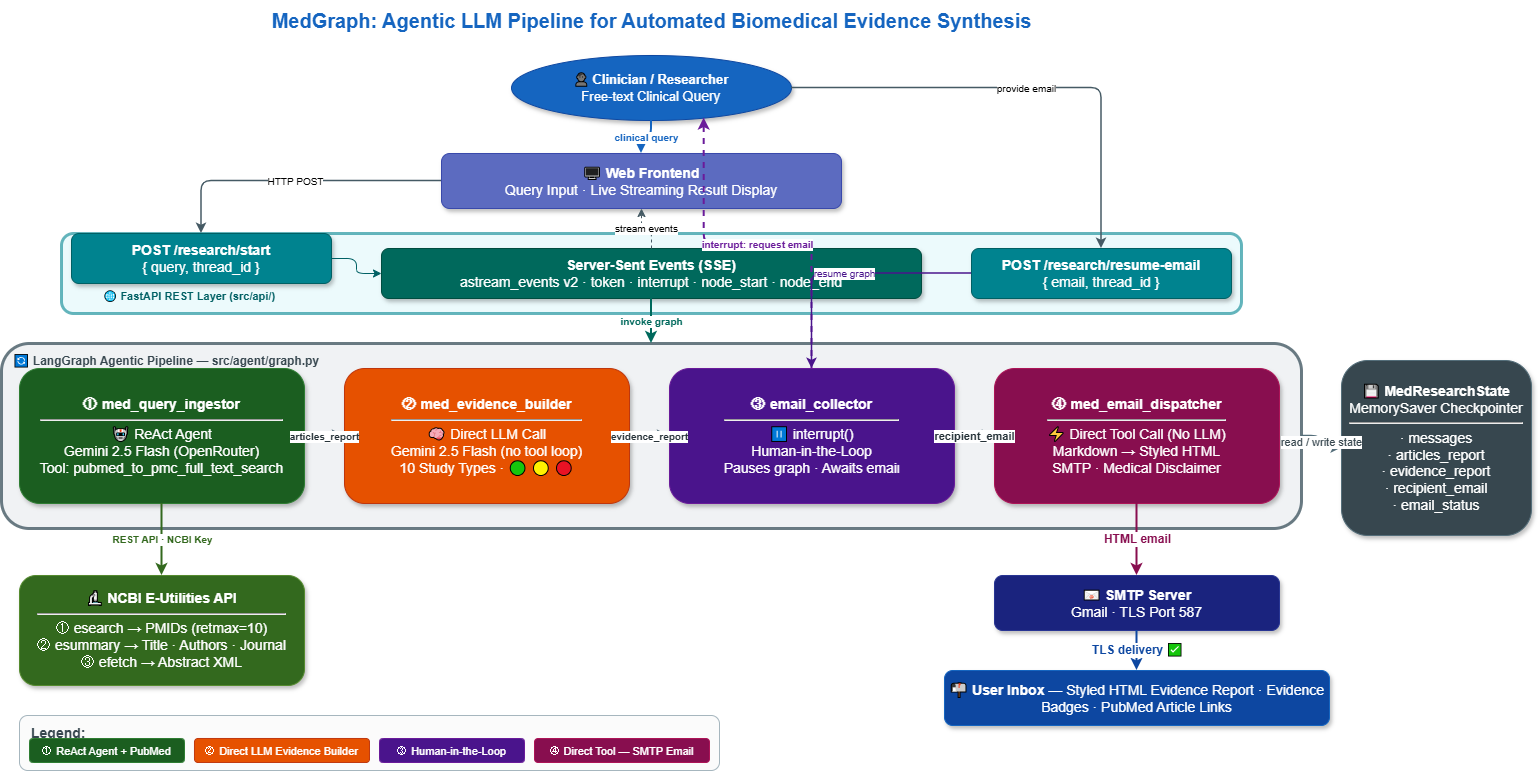

The diagram above was exported from draw.io. Its source (the exported page's mxGraphModel, read from the mxfile embedded in the PNG):
<mxGraphModel dx="1030" dy="569" grid="1" gridSize="10" guides="1" tooltips="1" connect="1" arrows="1" fold="1" page="1" pageScale="1" pageWidth="827" pageHeight="1169" math="0" shadow="0">
  <root>
    <mxCell id="0" />
    <mxCell id="1" parent="0" />
    <mxCell id="title" parent="1" style="text;html=1;align=center;verticalAlign=middle;resizable=0;strokeColor=none;fillColor=none;fontSize=20;fontStyle=1;fontColor=#1565C0;" value="MedGraph: Agentic LLM Pipeline for Automated Biomedical Evidence Synthesis" vertex="1">
      <mxGeometry height="40" width="1100" x="150" y="15" as="geometry" />
    </mxCell>
    <mxCell id="user" parent="1" style="ellipse;whiteSpace=wrap;html=1;fillColor=#1565C0;strokeColor=#0D47A1;fontColor=#FFFFFF;fontSize=13;shadow=1;arcSize=50;" value="&lt;b&gt;👤 Clinician / Researcher&lt;/b&gt;&lt;br&gt;Free-text Clinical &lt;font style=&quot;font-size: 14px;&quot;&gt;Query&lt;/font&gt;" vertex="1">
      <mxGeometry height="65" width="280" x="560" y="70" as="geometry" />
    </mxCell>
    <mxCell id="fe" parent="1" style="rounded=1;whiteSpace=wrap;html=1;fillColor=#5C6BC0;strokeColor=#3949AB;fontColor=#FFFFFF;fontSize=12;shadow=1;" value="&lt;font style=&quot;font-size: 14px;&quot;&gt;&lt;b style=&quot;&quot;&gt;🖥  Web Frontend&lt;/b&gt;&lt;br&gt;Query Input · Live Streaming Result Display&lt;/font&gt;" vertex="1">
      <mxGeometry height="55" width="400" x="490" y="168" as="geometry" />
    </mxCell>
    <mxCell id="apiBg" parent="1" style="rounded=1;whiteSpace=wrap;html=1;fillColor=#E0F7FA;strokeColor=#00838F;strokeWidth=3;opacity=60;" value="" vertex="1">
      <mxGeometry height="80" width="1180" x="110" y="248" as="geometry" />
    </mxCell>
    <mxCell id="apiLbl" parent="1" style="text;html=1;align=left;verticalAlign=top;resizable=0;strokeColor=none;fillColor=none;fontSize=11;fontStyle=1;fontColor=#006064;" value="🌐  FastAPI REST Layer  (src/api/)" vertex="1">
      <mxGeometry height="20" width="280" x="150" y="298" as="geometry" />
    </mxCell>
    <mxCell id="ep1" parent="1" style="rounded=1;whiteSpace=wrap;html=1;fillColor=#00838F;strokeColor=#006064;fontColor=#FFFFFF;fontSize=11;shadow=1;" value="&lt;font style=&quot;font-size: 14px;&quot;&gt;&lt;b style=&quot;&quot;&gt;POST /research/start&lt;/b&gt;&lt;br&gt;{ query, thread_id }&lt;/font&gt;" vertex="1">
      <mxGeometry height="50" width="260" x="120" y="248" as="geometry" />
    </mxCell>
    <mxCell id="sse" parent="1" style="rounded=1;whiteSpace=wrap;html=1;fillColor=#00695C;strokeColor=#004D40;fontColor=#FFFFFF;fontSize=11;shadow=1;" value="&lt;font style=&quot;font-size: 14px;&quot;&gt;&lt;b style=&quot;&quot;&gt;Server-Sent Events (SSE)&lt;/b&gt;&lt;br&gt;astream_events v2  ·  token  ·  interrupt  ·  node_start  ·  node_end&lt;/font&gt;" vertex="1">
      <mxGeometry height="50" width="540" x="430" y="263" as="geometry" />
    </mxCell>
    <mxCell id="ep2" parent="1" style="rounded=1;whiteSpace=wrap;html=1;fillColor=#00838F;strokeColor=#006064;fontColor=#FFFFFF;fontSize=11;shadow=1;" value="&lt;font style=&quot;font-size: 14px;&quot;&gt;&lt;b style=&quot;&quot;&gt;POST /research/resume-email&lt;/b&gt;&lt;br&gt;{ email, thread_id }&lt;/font&gt;" vertex="1">
      <mxGeometry height="50" width="260" x="1020" y="263" as="geometry" />
    </mxCell>
    <mxCell id="lgBg" parent="1" style="rounded=1;whiteSpace=wrap;html=1;fillColor=#ECEFF1;strokeColor=#455A64;strokeWidth=3;opacity=80;" value="" vertex="1">
      <mxGeometry height="185" width="1300" x="50" y="358" as="geometry" />
    </mxCell>
    <mxCell id="lgLbl" parent="1" style="text;html=1;align=left;verticalAlign=top;strokeColor=none;fillColor=none;fontSize=12;fontStyle=1;fontColor=#37474F;" value="🔄  LangGraph Agentic Pipeline  —  src/agent/graph.py" vertex="1">
      <mxGeometry height="20" width="520" x="60" y="362" as="geometry" />
    </mxCell>
    <mxCell id="n1" parent="1" style="rounded=1;whiteSpace=wrap;html=1;fillColor=#1B5E20;strokeColor=#2E7D32;fontColor=#FFFFFF;fontSize=11;shadow=1;verticalAlign=middle;" value="&lt;b&gt;&lt;font style=&quot;font-size: 14px;&quot;&gt;①  med_query_ingestor&lt;/font&gt;&lt;/b&gt;&lt;hr&gt;&lt;font style=&quot;font-size: 14px;&quot;&gt;🤖 ReAct Agent&lt;br&gt;Gemini 2.5 Flash (OpenRouter)&lt;br&gt;Tool: pubmed_to_pmc_full_text_search&lt;/font&gt;" vertex="1">
      <mxGeometry height="135" width="285" x="68" y="383" as="geometry" />
    </mxCell>
    <mxCell id="n2" parent="1" style="rounded=1;whiteSpace=wrap;html=1;fillColor=#E65100;strokeColor=#BF360C;fontColor=#FFFFFF;fontSize=11;shadow=1;verticalAlign=middle;" value="&lt;b&gt;&lt;font style=&quot;font-size: 14px;&quot;&gt;②  med_evidence_builder&lt;/font&gt;&lt;/b&gt;&lt;hr&gt;&lt;font style=&quot;font-size: 14px;&quot;&gt;🧠 Direct LLM Call&lt;br&gt;Gemini 2.5 Flash (no tool loop)&lt;br&gt;10 Study Types · 🟢 🟡 🔴&lt;/font&gt;" vertex="1">
      <mxGeometry height="135" width="285" x="393" y="383" as="geometry" />
    </mxCell>
    <mxCell id="n3" parent="1" style="rounded=1;whiteSpace=wrap;html=1;fillColor=#4A148C;strokeColor=#6A1B9A;fontColor=#FFFFFF;fontSize=11;shadow=1;verticalAlign=middle;" value="&lt;b&gt;&lt;font style=&quot;font-size: 14px;&quot;&gt;③  email_collector&lt;/font&gt;&lt;/b&gt;&lt;hr&gt;&lt;font style=&quot;font-size: 14px;&quot;&gt;⏸ interrupt()&lt;br&gt;Human-in-the-Loop&lt;br&gt;Pauses graph · Awaits emai&lt;/font&gt;l" vertex="1">
      <mxGeometry height="135" width="285" x="718" y="383" as="geometry" />
    </mxCell>
    <mxCell id="n4" parent="1" style="rounded=1;whiteSpace=wrap;html=1;fillColor=#880E4F;strokeColor=#AD1457;fontColor=#FFFFFF;fontSize=11;shadow=1;verticalAlign=middle;" value="&lt;b&gt;&lt;font style=&quot;font-size: 14px;&quot;&gt;④  med_email_dispatcher&lt;/font&gt;&lt;/b&gt;&lt;hr&gt;&lt;font style=&quot;font-size: 14px;&quot;&gt;⚡ Direct Tool Call (No LLM)&lt;br&gt;Markdown → Styled HTML&lt;br&gt;SMTP · Medical Disclaimer&lt;/font&gt;" vertex="1">
      <mxGeometry height="135" width="285" x="1043" y="383" as="geometry" />
    </mxCell>
    <mxCell id="ncbi" parent="1" style="rounded=1;whiteSpace=wrap;html=1;fillColor=#33691E;strokeColor=#558B2F;fontColor=#FFFFFF;fontSize=11;shadow=1;" value="&lt;b&gt;&lt;font style=&quot;font-size: 14px;&quot;&gt;🔬  NCBI E-Utilities API&lt;/font&gt;&lt;/b&gt;&lt;hr&gt;&lt;font style=&quot;font-size: 14px;&quot;&gt;① esearch  →  PMIDs (retmax=10)&lt;br&gt;② esummary  →  Title · Authors · Journal&lt;br&gt;③ efetch  →  Abstract XML&lt;/font&gt;" vertex="1">
      <mxGeometry height="110" width="285" x="68" y="590" as="geometry" />
    </mxCell>
    <mxCell id="state" parent="1" style="rounded=1;whiteSpace=wrap;html=1;fillColor=#37474F;strokeColor=#546E7A;fontColor=#FFFFFF;fontSize=11;shadow=1;" value="&lt;font style=&quot;font-size: 14px;&quot;&gt;&lt;b style=&quot;&quot;&gt;💾  MedResearchState&lt;/b&gt;&lt;br&gt;MemorySaver Checkpointer&lt;/font&gt;&lt;hr&gt;&lt;font style=&quot;font-size: 14px;&quot;&gt;· messages&lt;br&gt;· articles_report&lt;br&gt;· evidence_report&lt;br&gt;· recipient_email&lt;br&gt;· email_status&lt;/font&gt;" vertex="1">
      <mxGeometry height="175" width="190" x="1390" y="375" as="geometry" />
    </mxCell>
    <mxCell id="smtp" parent="1" style="rounded=1;whiteSpace=wrap;html=1;fillColor=#1A237E;strokeColor=#283593;fontColor=#FFFFFF;fontSize=12;shadow=1;" value="&lt;font style=&quot;font-size: 14px;&quot;&gt;&lt;b style=&quot;&quot;&gt;📧  SMTP Server&lt;/b&gt;&lt;br&gt;Gmail  ·  TLS Port 587&lt;/font&gt;" vertex="1">
      <mxGeometry height="55" width="285" x="1043" y="590" as="geometry" />
    </mxCell>
    <mxCell id="inbox" parent="1" style="rounded=1;whiteSpace=wrap;html=1;fillColor=#0D47A1;strokeColor=#1565C0;fontColor=#FFFFFF;fontSize=11;shadow=1;" value="&lt;font style=&quot;font-size: 14px;&quot;&gt;&lt;b style=&quot;&quot;&gt;📬  User Inbox&lt;/b&gt;  —  Styled HTML Evidence Report  ·  Evidence Badges  ·  PubMed Article Links&lt;/font&gt;" vertex="1">
      <mxGeometry height="55" width="385" x="993" y="685" as="geometry" />
    </mxCell>
    <mxCell id="e1" edge="1" parent="1" source="user" style="edgeStyle=orthogonalEdgeStyle;html=1;strokeColor=#1565C0;fontColor=#1565C0;fontSize=10;fontStyle=1;strokeWidth=2;" target="fe" value="clinical query">
      <mxGeometry relative="1" as="geometry" />
    </mxCell>
    <mxCell id="e2" edge="1" parent="1" source="fe" style="edgeStyle=orthogonalEdgeStyle;html=1;strokeColor=#455A64;fontSize=10;strokeWidth=1.5;" target="ep1" value="HTTP POST">
      <mxGeometry relative="1" as="geometry" />
    </mxCell>
    <mxCell id="e3" edge="1" parent="1" source="sse" style="edgeStyle=orthogonalEdgeStyle;html=1;strokeColor=#455A64;fontSize=10;dashed=1;exitX=0.5;exitY=0;exitDx=0;exitDy=0;entryX=0.5;entryY=1;entryDx=0;entryDy=0;" target="fe" value="stream events">
      <mxGeometry relative="1" as="geometry" />
    </mxCell>
    <mxCell id="e4" edge="1" parent="1" source="ep1" style="edgeStyle=orthogonalEdgeStyle;html=1;strokeColor=#006064;fontSize=10;exitX=1;exitY=0.5;entryX=0;entryY=0.5;" target="sse" value="">
      <mxGeometry relative="1" as="geometry" />
    </mxCell>
    <mxCell id="e5" edge="1" parent="1" source="sse" style="edgeStyle=orthogonalEdgeStyle;html=1;strokeColor=#00695C;fontColor=#00695C;fontSize=10;fontStyle=1;strokeWidth=2;" target="lgBg" value="invoke graph">
      <mxGeometry relative="1" as="geometry" />
    </mxCell>
    <mxCell id="e6" edge="1" parent="1" source="n1" style="edgeStyle=orthogonalEdgeStyle;html=1;strokeColor=#546E7A;fontColor=#263238;fontSize=10;fontStyle=1;strokeWidth=2;exitX=1;exitY=0.5;entryX=0;entryY=0.5;" target="n2" value="articles_report">
      <mxGeometry relative="1" as="geometry" />
    </mxCell>
    <mxCell id="e7" edge="1" parent="1" source="n2" style="edgeStyle=orthogonalEdgeStyle;html=1;strokeColor=#546E7A;fontColor=#263238;fontSize=10;fontStyle=1;strokeWidth=2;exitX=1;exitY=0.5;entryX=0;entryY=0.5;" target="n3" value="evidence_report">
      <mxGeometry relative="1" as="geometry" />
    </mxCell>
    <mxCell id="e8" edge="1" parent="1" source="n3" style="edgeStyle=orthogonalEdgeStyle;html=1;strokeColor=#546E7A;fontColor=#263238;fontSize=10;fontStyle=1;strokeWidth=2;exitX=1;exitY=0.5;entryX=0;entryY=0.5;" target="n4" value="&lt;font style=&quot;font-size: 11px;&quot;&gt;recipient_email&lt;/font&gt;">
      <mxGeometry relative="1" as="geometry" />
    </mxCell>
    <mxCell id="e9" edge="1" parent="1" source="n1" style="edgeStyle=orthogonalEdgeStyle;html=1;strokeColor=#33691E;fontColor=#33691E;fontSize=10;fontStyle=1;strokeWidth=2;exitX=0.5;exitY=1;entryX=0.5;entryY=0;" target="ncbi" value="REST API · NCBI Key">
      <mxGeometry relative="1" as="geometry" />
    </mxCell>
    <mxCell id="e10" edge="1" parent="1" source="n3" style="edgeStyle=orthogonalEdgeStyle;html=1;strokeColor=#6A1B9A;fontColor=#6A1B9A;fontSize=10;fontStyle=1;dashed=1;strokeWidth=2;exitX=0.5;exitY=0;entryX=0.7;entryY=1;" target="user" value="interrupt: request email">
      <mxGeometry relative="1" as="geometry" />
    </mxCell>
    <mxCell id="e11" edge="1" parent="1" source="user" style="edgeStyle=orthogonalEdgeStyle;html=1;strokeColor=#455A64;fontSize=10;strokeWidth=1.5;exitX=1;exitY=0.5;entryX=0.5;entryY=0;" target="ep2" value="provide email">
      <mxGeometry relative="1" as="geometry" />
    </mxCell>
    <mxCell id="e12" edge="1" parent="1" source="ep2" style="edgeStyle=orthogonalEdgeStyle;html=1;strokeColor=#4A148C;fontColor=#4A148C;fontSize=10;strokeWidth=1.5;" target="n3" value="resume graph">
      <mxGeometry relative="1" as="geometry" />
    </mxCell>
    <mxCell id="e13" edge="1" parent="1" source="n4" style="edgeStyle=orthogonalEdgeStyle;html=1;strokeColor=#880E4F;fontColor=#880E4F;fontSize=10;fontStyle=1;strokeWidth=2;exitX=0.5;exitY=1;entryX=0.5;entryY=0;" target="smtp" value="&lt;font style=&quot;font-size: 12px;&quot;&gt;HTML email&lt;/font&gt;">
      <mxGeometry relative="1" as="geometry" />
    </mxCell>
    <mxCell id="e14" edge="1" parent="1" source="smtp" style="edgeStyle=orthogonalEdgeStyle;html=1;strokeColor=#0D47A1;fontColor=#0D47A1;fontSize=10;fontStyle=1;strokeWidth=2;" target="inbox" value="&lt;font style=&quot;font-size: 12px;&quot;&gt;TLS delivery ✅&lt;/font&gt;">
      <mxGeometry relative="1" as="geometry" />
    </mxCell>
    <mxCell id="e15" edge="1" parent="1" source="lgBg" style="edgeStyle=orthogonalEdgeStyle;html=1;strokeColor=#546E7A;fontColor=#37474F;fontSize=10;strokeWidth=1.5;exitX=1;exitY=0.5;entryX=0;entryY=0.5;" target="state" value="&lt;font style=&quot;font-size: 11px;&quot;&gt;read / write state&lt;/font&gt;">
      <mxGeometry relative="1" as="geometry" />
    </mxCell>
    <mxCell id="legBg" parent="1" style="rounded=1;whiteSpace=wrap;html=1;fillColor=#FAFAFA;strokeColor=#90A4AE;strokeWidth=1;opacity=80;" value="" vertex="1">
      <mxGeometry height="55" width="700" x="68" y="730" as="geometry" />
    </mxCell>
    <mxCell id="legTitle" parent="1" style="text;html=1;strokeColor=none;fillColor=none;fontSize=11;fontColor=#37474F;" value="&lt;b&gt;&lt;font style=&quot;font-size: 14px;&quot;&gt;Legend:&lt;/font&gt;&lt;/b&gt;" vertex="1">
      <mxGeometry height="20" width="60" x="78" y="733" as="geometry" />
    </mxCell>
    <mxCell id="l1" parent="1" style="rounded=1;fillColor=#1B5E20;strokeColor=#2E7D32;fontColor=#fff;fontSize=11;" value="① ReAct Agent + PubMed" vertex="1">
      <mxGeometry height="24" width="155" x="78" y="753" as="geometry" />
    </mxCell>
    <mxCell id="l2" parent="1" style="rounded=1;fillColor=#E65100;strokeColor=#BF360C;fontColor=#fff;fontSize=11;" value="② Direct LLM Evidence Builder" vertex="1">
      <mxGeometry height="24" width="175" x="243" y="753" as="geometry" />
    </mxCell>
    <mxCell id="l3" parent="1" style="rounded=1;fillColor=#4A148C;strokeColor=#6A1B9A;fontColor=#fff;fontSize=11;" value="③ Human-in-the-Loop" vertex="1">
      <mxGeometry height="24" width="145" x="428" y="753" as="geometry" />
    </mxCell>
    <mxCell id="l4" parent="1" style="rounded=1;fillColor=#880E4F;strokeColor=#AD1457;fontColor=#fff;fontSize=11;" value="④ Direct Tool — SMTP Email" vertex="1">
      <mxGeometry height="24" width="175" x="583" y="753" as="geometry" />
    </mxCell>
  </root>
</mxGraphModel>